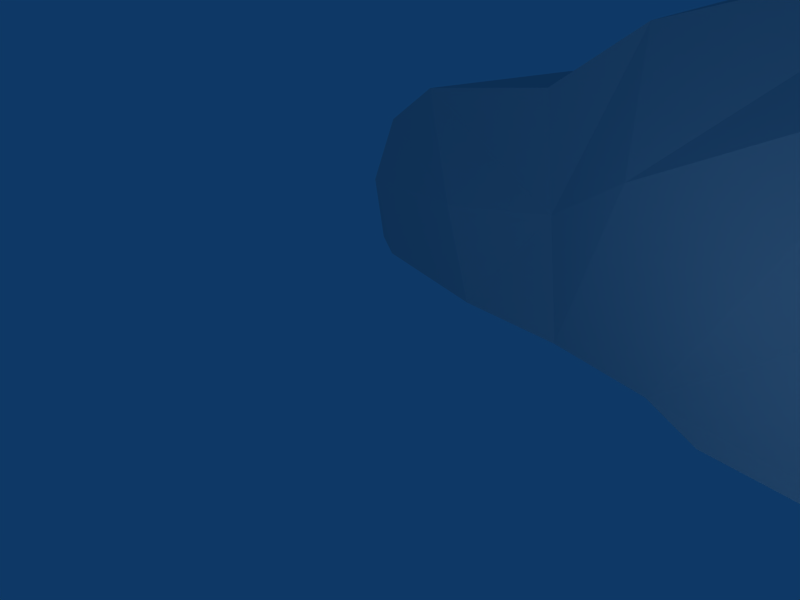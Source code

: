 # Source: spaceship.blend  (saved by Blender 2.46.0; exported with 4.5.12 LTS)
import bpy
from mathutils import Matrix  # noqa: F401  (used for matrix-valued properties, if any)

bpy.ops.wm.read_factory_settings(use_empty=True)
scene = bpy.context.scene
scene.name = 'Scene'

# ---- collections
col_collection_1 = bpy.data.collections.new('Collection 1'); scene.collection.children.link(col_collection_1)

# ---- materials (node trees are filled in below, after node groups)
mat_material = bpy.data.materials.new('Material')
mat_material.alpha_threshold = 0.0
mat_material.roughness = 0.5
mat_material.line_color = (0.0, 0.0, 0.0, 1.0)

# ---- material node trees

# ---- world
world_world = bpy.data.worlds.new('World'); scene.world = world_world
world_world.color = (0.05656, 0.2208, 0.4)
world_world.use_sun_shadow = False
world_world.sun_shadow_jitter_overblur = 0.0
world_world.cycles.sampling_method = 'MANUAL'
world_world.cycles.sample_map_resolution = 256

# ---- cameras
cam_camera = bpy.data.cameras.new('Camera')
cam_camera.passepartout_alpha = 0.2
cam_camera.clip_end = 100.0
cam_camera.lens = 35.0
cam_camera.ortho_scale = 7.314
cam_camera.show_passepartout = False
cam_camera.show_safe_areas = True
cam_camera.dof.focus_distance = 0.0
cam_camera.dof.aperture_fstop = 128.0

# ---- lights
light_spot_004 = bpy.data.lights.new('Spot.004', 'POINT')
light_spot_004.transmission_factor = 0.0
light_spot_004.cutoff_distance = 30.0
light_spot_004.energy = 100.0
light_spot_004.shadow_buffer_clip_start = 1.001
light_spot_004.shadow_soft_size = 1.0
light_spot_004.shadow_maximum_resolution = 0.006
light_spot_004.use_absolute_resolution = True
light_spot_004.cycles.use_multiple_importance_sampling = False
light_spot_003 = bpy.data.lights.new('Spot.003', 'POINT')
light_spot_003.transmission_factor = 0.0
light_spot_003.cutoff_distance = 30.0
light_spot_003.energy = 100.0
light_spot_003.shadow_buffer_clip_start = 1.001
light_spot_003.shadow_soft_size = 1.0
light_spot_003.shadow_maximum_resolution = 0.006
light_spot_003.use_absolute_resolution = True
light_spot_003.cycles.use_multiple_importance_sampling = False
light_spot_002 = bpy.data.lights.new('Spot.002', 'POINT')
light_spot_002.transmission_factor = 0.0
light_spot_002.cutoff_distance = 30.0
light_spot_002.energy = 100.0
light_spot_002.shadow_buffer_clip_start = 1.001
light_spot_002.shadow_soft_size = 1.0
light_spot_002.shadow_maximum_resolution = 0.006
light_spot_002.use_absolute_resolution = True
light_spot_002.cycles.use_multiple_importance_sampling = False
light_spot_001 = bpy.data.lights.new('Spot.001', 'POINT')
light_spot_001.transmission_factor = 0.0
light_spot_001.cutoff_distance = 30.0
light_spot_001.energy = 100.0
light_spot_001.shadow_buffer_clip_start = 1.001
light_spot_001.shadow_soft_size = 1.0
light_spot_001.shadow_maximum_resolution = 0.006
light_spot_001.use_absolute_resolution = True
light_spot_001.cycles.use_multiple_importance_sampling = False
light_spot = bpy.data.lights.new('Spot', 'POINT')
light_spot.transmission_factor = 0.0
light_spot.cutoff_distance = 30.0
light_spot.energy = 100.0
light_spot.shadow_buffer_clip_start = 1.001
light_spot.shadow_soft_size = 1.0
light_spot.shadow_maximum_resolution = 0.006
light_spot.use_absolute_resolution = True
light_spot.cycles.use_multiple_importance_sampling = False

# ---- meshes
me_cube_004 = bpy.data.meshes.new('Cube.004')
me_cube_004.from_pydata([(1.0, 0.6997, -3.128), (1.0, -3.071, -3.128), (-0.4511, -3.071, -2.901), (-0.7233, 0.6997, -3.059), (1.0, 0.6997, -1.128), (1.0, -3.071, -1.128), (-0.6964, -3.071, -1.128), (-1.0, 0.6997, -1.128), (-0.2402, 2.751, -1.128), (1.0, 2.751, -1.128), (-0.2402, 2.751, -3.382), (1.0, 2.751, -3.382), (1.0, 2.751, 0.8843), (-0.2402, 2.751, 0.8843), (-0.6431, -0.2932, 0.8843), (-0.4175, -2.451, 0.1923), (1.0, -2.451, 0.1923), (1.0, -0.2932, 0.8843), (1.0, -3.691, -0.7175), (-0.1773, -3.689, -0.7175), (-0.1773, -4.055, -1.128), (1.0, -4.06, -1.128), (-0.1773, -4.055, -2.728), (1.0, -4.06, -2.566), (0.06254, -3.517, -0.3984), (1.001, -3.519, -0.3984), (1.0, -2.874, -0.0203), (0.06113, -2.874, -0.02267), (-0.2402, 4.926, 1.736), (1.0, 4.926, 1.736), (1.0, 4.926, -3.554), (-0.2402, 4.926, -3.554), (1.0, 4.926, -0.277), (-0.6579, 4.926, -0.277), (-0.8668, 8.938, 1.0), (1.0, 8.938, 1.0), (-0.4491, 8.938, -1.0), (1.0, 8.938, -1.0), (1.0, 8.938, 2.372), (-0.2402, 8.938, 2.13), (-0.2402, 19.84, 2.372), (1.0, 19.84, 2.372), (1.0, 19.84, -1.0), (1.0, 19.84, 1.0), (1.0, 25.68, 1.0), (1.0, 25.68, -1.0), (1.0, 25.68, 2.372), (-0.2402, 25.68, 2.372), (-0.2402, 29.48, 2.372), (1.0, 29.48, 2.372), (1.0, 29.48, -1.0), (-0.2402, 29.48, -1.0), (1.0, 29.48, 1.0), (-0.2402, 29.48, 1.0), (-0.2402, 31.37, 2.543), (1.0, 31.37, 2.543), (-0.2402, 31.02, -0.2879), (1.0, 31.02, -0.2879), (1.0, 30.58, 3.616), (-0.2402, 30.58, 3.616), (-0.2402, 31.3, 6.241), (1.0, 31.3, 6.241), (0.9853, 32.16, 2.452), (-0.1339, 32.16, 2.452), (1.001, 32.74, 5.351), (-0.1339, 32.74, 5.351), (-0.1339, 32.33, -0.1123), (1.016, 32.33, -0.1123), (1.0, 30.81, -1.975), (-0.2402, 30.81, -1.975), (-0.2402, 26.96, -3.983), (1.0, 26.96, -3.983), (1.0, 25.68, -2.304), (-0.2402, 25.68, -2.304), (-0.2402, 18.21, -2.289), (1.0, 18.21, -2.289), (1.0, 16.84, -3.953), (-0.2402, 16.84, -3.953), (-0.2402, 5.92, -3.953), (1.0, 5.92, -3.953), (-1.322, 14.26, -1.635), (-2.518, 19.84, -0.3102), (-2.64, 25.68, -0.3084), (-2.941, 29.36, -0.2927), (-2.941, 29.82, 0.4434), (-2.941, 29.82, 0.04865), (-2.941, 29.36, 1.077), (-2.941, 25.68, 1.077), (-1.781, 19.84, 1.399), (-1.658, 11.95, 1.304), (-1.088, 10.61, -1.244), (-2.022, 11.25, 1.0), (-2.961, 12.37, 0.6772), (-2.418, 11.36, 0.04864), (-2.967, 15.75, 1.077), (-4.223, 19.84, 0.9974), (-7.646, 25.68, 0.4854), (-8.304, 29.03, 0.4372), (-8.304, 29.25, 0.1888), (-8.304, 29.25, 0.3396), (-7.777, 29.03, -0.1028), (-7.677, 25.68, -0.08851), (-2.388, 19.84, -0.3031), (-2.41, 12.64, -0.3251), (-7.097, 16.63, -0.01333), (-7.979, 19.84, -0.07279), (-7.637, 25.68, -0.05625), (-11.81, 27.92, -0.4157), (-12.48, 27.82, -0.3632), (-12.49, 27.82, -0.514), (-11.79, 27.92, -0.1835), (-11.59, 25.68, -0.1835), (-13.05, 25.68, -0.6585), (-13.05, 25.68, -0.6117), (-11.42, 19.84, -0.199), (-11.42, 19.84, -0.3065), (-10.05, 19.84, -0.03049), (-4.413, 16.42, 0.8479), (-7.356, 14.74, 0.1541), (-7.383, 14.74, 0.3396), (0.9982, -5.045, -2.566), (0.3141, -4.952, -2.566), (0.9982, -5.045, -1.682), (0.3141, -4.952, -1.682)], [], [(0, 1, 2, 3), (0, 4, 5, 1), (2, 6, 7, 3), (3, 7, 8, 10), (4, 0, 11, 9), (0, 3, 10, 11), (8, 7, 14, 13), (4, 9, 12, 17), (7, 6, 15, 14), (5, 4, 17, 16), (17, 14, 15, 16), (14, 17, 12, 13), (5, 16, 18, 21), (15, 6, 20, 19), (6, 2, 22, 20), (1, 5, 21, 23), (2, 1, 23, 22), (20, 21, 18, 19), (18, 16, 26, 25), (19, 18, 25, 24), (15, 19, 24, 27), (16, 15, 27, 26), (26, 27, 24, 25), (12, 9, 32, 29), (13, 12, 29, 28), (8, 13, 28, 33), (11, 10, 31, 30), (9, 11, 30, 32), (10, 8, 33, 31), (31, 33, 34, 36), (32, 30, 37, 35), (33, 28, 39, 34), (28, 29, 38, 39), (29, 32, 35, 38), (38, 35, 43, 41), (39, 38, 41, 40), (35, 37, 42, 43), (43, 42, 45, 44), (40, 41, 46, 47), (41, 43, 44, 46), (46, 44, 52, 49), (47, 46, 49, 48), (44, 45, 50, 52), (51, 53, 54, 56), (52, 50, 57, 55), (53, 48, 59, 54), (48, 49, 58, 59), (49, 52, 55, 58), (58, 55, 64, 61), (59, 58, 61, 60), (54, 59, 60, 65), (55, 57, 62, 64), (56, 54, 65, 63), (64, 62, 63, 65), (64, 65, 60, 61), (62, 57, 68, 67), (63, 62, 67, 66), (56, 63, 66, 69), (57, 50, 71, 68), (51, 56, 69, 70), (50, 45, 72, 71), (45, 42, 75, 72), (42, 37, 76, 75), (37, 30, 79, 76), (31, 36, 77, 78), (30, 31, 78, 79), (79, 78, 77, 76), (76, 77, 74, 75), (75, 74, 73, 72), (72, 73, 70, 71), (71, 70, 69, 68), (68, 69, 66, 67), (77, 36, 90, 80), (74, 77, 80, 81), (73, 74, 81, 82), (70, 73, 82, 83), (51, 70, 83, 85), (53, 51, 85, 84), (48, 53, 84, 86), (47, 48, 86, 87), (40, 47, 87, 88), (39, 40, 88, 89), (34, 39, 89, 91), (36, 34, 91, 90), (90, 91, 92, 93), (91, 89, 94, 92), (89, 88, 95, 94), (88, 87, 96, 95), (87, 86, 97, 96), (86, 84, 99, 97), (84, 85, 98, 99), (85, 83, 100, 98), (83, 82, 101, 100), (82, 81, 102, 101), (81, 80, 103, 102), (80, 90, 93, 103), (103, 93, 118, 104), (102, 103, 104, 105), (101, 102, 105, 106), (100, 101, 106, 107), (98, 100, 107, 109), (99, 98, 109, 108), (97, 99, 108, 110), (96, 97, 110, 111), (95, 96, 111, 116), (94, 95, 116, 117), (92, 94, 117, 119), (93, 92, 119, 118), (119, 117, 116, 114), (118, 119, 114, 115), (115, 114, 113, 112), (114, 116, 111, 113), (113, 111, 110, 108), (112, 113, 108, 109), (112, 109, 107, 106), (115, 112, 106, 105), (118, 115, 105, 104), (21, 20, 123, 122), (22, 23, 120, 121), (23, 21, 122, 120), (20, 22, 121, 123), (120, 122, 123, 121)])
me_cube_004.materials.append(mat_material)
me_cube_004.use_remesh_preserve_volume = False
me_cube_004.use_remesh_preserve_attributes = False
me_cube_004.use_mirror_vertex_groups = False
me_cube_004.update()
me_cube = bpy.data.meshes.new('Cube')
me_cube.from_pydata([(1.0, 0.6997, -3.128), (1.0, -3.071, -3.128), (-0.4511, -3.071, -2.901), (-0.7233, 0.6997, -3.059), (1.0, 0.6997, -1.128), (1.0, -3.071, -1.128), (-0.6964, -3.071, -1.128), (-1.0, 0.6997, -1.128), (-0.2402, 2.751, -1.128), (1.0, 2.751, -1.128), (-0.2402, 2.751, -3.382), (1.0, 2.751, -3.382), (1.0, 2.751, 0.8843), (-0.2402, 2.751, 0.8843), (-0.6431, -0.2932, 0.8843), (-0.4175, -2.451, 0.1923), (1.0, -2.451, 0.1923), (1.0, -0.2932, 0.8843), (1.0, -3.691, -0.7175), (-0.1773, -3.689, -0.7175), (-0.1773, -4.055, -1.128), (1.0, -4.06, -1.128), (-0.1773, -4.055, -2.728), (1.0, -4.06, -2.566), (0.06254, -3.517, -0.3984), (1.001, -3.519, -0.3984), (1.0, -2.874, -0.0203), (0.06113, -2.874, -0.02267), (-0.2402, 4.926, 1.736), (1.0, 4.926, 1.736), (1.0, 4.926, -3.554), (-0.2402, 4.926, -3.554), (1.0, 4.926, -0.277), (-0.6579, 4.926, -0.277), (-0.8668, 8.938, 1.0), (1.0, 8.938, 1.0), (-0.4491, 8.938, -1.0), (1.0, 8.938, -1.0), (1.0, 8.938, 2.372), (-0.2402, 8.938, 2.13), (-0.2402, 19.84, 2.372), (1.0, 19.84, 2.372), (1.0, 19.84, -1.0), (1.0, 19.84, 1.0), (1.0, 25.68, 1.0), (1.0, 25.68, -1.0), (1.0, 25.68, 2.372), (-0.2402, 25.68, 2.372), (-0.2402, 29.48, 2.372), (1.0, 29.48, 2.372), (1.0, 29.48, -1.0), (-0.2402, 29.48, -1.0), (1.0, 29.48, 1.0), (-0.2402, 29.48, 1.0), (-0.2402, 31.37, 2.543), (1.0, 31.37, 2.543), (-0.2402, 31.02, -0.2879), (1.0, 31.02, -0.2879), (1.0, 30.58, 3.616), (-0.2402, 30.58, 3.616), (-0.2402, 31.3, 6.241), (1.0, 31.3, 6.241), (0.9853, 32.16, 2.452), (-0.1339, 32.16, 2.452), (1.001, 32.74, 5.351), (-0.1339, 32.74, 5.351), (-0.1339, 32.33, -0.1123), (1.016, 32.33, -0.1123), (1.0, 30.81, -1.975), (-0.2402, 30.81, -1.975), (-0.2402, 26.96, -3.983), (1.0, 26.96, -3.983), (1.0, 25.68, -2.304), (-0.2402, 25.68, -2.304), (-0.2402, 18.21, -2.289), (1.0, 18.21, -2.289), (1.0, 16.84, -3.953), (-0.2402, 16.84, -3.953), (-0.2402, 5.92, -3.953), (1.0, 5.92, -3.953), (-1.322, 14.26, -1.635), (-2.518, 19.84, -0.3102), (-2.64, 25.68, -0.3084), (-2.941, 29.36, -0.2927), (-2.941, 29.82, 0.4434), (-2.941, 29.82, 0.04865), (-2.941, 29.36, 1.077), (-2.941, 25.68, 1.077), (-1.781, 19.84, 1.399), (-1.658, 11.95, 1.304), (-1.088, 10.61, -1.244), (-2.022, 11.25, 1.0), (-2.961, 12.37, 0.6772), (-2.418, 11.36, 0.04864), (-2.967, 15.75, 1.077), (-4.223, 19.84, 0.9974), (-7.646, 25.68, 0.4854), (-8.304, 29.03, 0.4372), (-8.304, 29.25, 0.1888), (-8.304, 29.25, 0.3396), (-7.777, 29.03, -0.1028), (-7.677, 25.68, -0.08851), (-2.388, 19.84, -0.3031), (-2.41, 12.64, -0.3251), (-7.097, 16.63, -0.01333), (-7.979, 19.84, -0.07279), (-7.637, 25.68, -0.05625), (-11.81, 27.92, -0.4157), (-12.48, 27.82, -0.3632), (-12.49, 27.82, -0.514), (-11.79, 27.92, -0.1835), (-11.59, 25.68, -0.1835), (-13.05, 25.68, -0.6585), (-13.05, 25.68, -0.6117), (-11.42, 19.84, -0.199), (-11.42, 19.84, -0.3065), (-10.05, 19.84, -0.03049), (-4.413, 16.42, 0.8479), (-7.356, 14.74, 0.1541), (-7.383, 14.74, 0.3396), (0.9982, -5.045, -2.566), (0.3141, -4.952, -2.566), (0.9982, -5.045, -1.682), (0.3141, -4.952, -1.682)], [], [(0, 1, 2, 3), (0, 4, 5, 1), (2, 6, 7, 3), (3, 7, 8, 10), (4, 0, 11, 9), (0, 3, 10, 11), (8, 7, 14, 13), (4, 9, 12, 17), (7, 6, 15, 14), (5, 4, 17, 16), (17, 14, 15, 16), (14, 17, 12, 13), (5, 16, 18, 21), (15, 6, 20, 19), (6, 2, 22, 20), (1, 5, 21, 23), (2, 1, 23, 22), (20, 21, 18, 19), (18, 16, 26, 25), (19, 18, 25, 24), (15, 19, 24, 27), (16, 15, 27, 26), (26, 27, 24, 25), (12, 9, 32, 29), (13, 12, 29, 28), (8, 13, 28, 33), (11, 10, 31, 30), (9, 11, 30, 32), (10, 8, 33, 31), (31, 33, 34, 36), (32, 30, 37, 35), (33, 28, 39, 34), (28, 29, 38, 39), (29, 32, 35, 38), (38, 35, 43, 41), (39, 38, 41, 40), (35, 37, 42, 43), (43, 42, 45, 44), (40, 41, 46, 47), (41, 43, 44, 46), (46, 44, 52, 49), (47, 46, 49, 48), (44, 45, 50, 52), (51, 53, 54, 56), (52, 50, 57, 55), (53, 48, 59, 54), (48, 49, 58, 59), (49, 52, 55, 58), (58, 55, 64, 61), (59, 58, 61, 60), (54, 59, 60, 65), (55, 57, 62, 64), (56, 54, 65, 63), (64, 62, 63, 65), (64, 65, 60, 61), (62, 57, 68, 67), (63, 62, 67, 66), (56, 63, 66, 69), (57, 50, 71, 68), (51, 56, 69, 70), (50, 45, 72, 71), (45, 42, 75, 72), (42, 37, 76, 75), (37, 30, 79, 76), (31, 36, 77, 78), (30, 31, 78, 79), (79, 78, 77, 76), (76, 77, 74, 75), (75, 74, 73, 72), (72, 73, 70, 71), (71, 70, 69, 68), (68, 69, 66, 67), (77, 36, 90, 80), (74, 77, 80, 81), (73, 74, 81, 82), (70, 73, 82, 83), (51, 70, 83, 85), (53, 51, 85, 84), (48, 53, 84, 86), (47, 48, 86, 87), (40, 47, 87, 88), (39, 40, 88, 89), (34, 39, 89, 91), (36, 34, 91, 90), (90, 91, 92, 93), (91, 89, 94, 92), (89, 88, 95, 94), (88, 87, 96, 95), (87, 86, 97, 96), (86, 84, 99, 97), (84, 85, 98, 99), (85, 83, 100, 98), (83, 82, 101, 100), (82, 81, 102, 101), (81, 80, 103, 102), (80, 90, 93, 103), (103, 93, 118, 104), (102, 103, 104, 105), (101, 102, 105, 106), (100, 101, 106, 107), (98, 100, 107, 109), (99, 98, 109, 108), (97, 99, 108, 110), (96, 97, 110, 111), (95, 96, 111, 116), (94, 95, 116, 117), (92, 94, 117, 119), (93, 92, 119, 118), (119, 117, 116, 114), (118, 119, 114, 115), (115, 114, 113, 112), (114, 116, 111, 113), (113, 111, 110, 108), (112, 113, 108, 109), (112, 109, 107, 106), (115, 112, 106, 105), (118, 115, 105, 104), (21, 20, 123, 122), (22, 23, 120, 121), (23, 21, 122, 120), (20, 22, 121, 123), (120, 122, 123, 121)])
me_cube.materials.append(mat_material)
me_cube.use_remesh_preserve_volume = False
me_cube.use_remesh_preserve_attributes = False
me_cube.use_mirror_vertex_groups = False
me_cube.update()

# ---- objects
ob_cube_002 = bpy.data.objects.new('Cube.002', me_cube_004)
ob_lamp_004 = bpy.data.objects.new('Lamp.004', light_spot_004)
ob_lamp_003 = bpy.data.objects.new('Lamp.003', light_spot_003)
ob_lamp_002 = bpy.data.objects.new('Lamp.002', light_spot_002)
ob_lamp_001 = bpy.data.objects.new('Lamp.001', light_spot_001)
ob_cube = bpy.data.objects.new('Cube', me_cube)
ob_lamp = bpy.data.objects.new('Lamp', light_spot)
ob_camera = bpy.data.objects.new('Camera', cam_camera)

# ---- transforms, parenting, visibility, modifiers, constraints
ob_cube_002.location = (-1.0, 15.0, 1.0)
ob_cube_002.rotation_euler = (0.0, -0.0, 3.142)
ob_cube_002.scale = (-1.0, 1.0, 1.0)
ob_cube_002.lock_rotations_4d = False
ob_cube_002.empty_display_type = 'ARROWS'
ob_cube_002.color = (0.0, 0.0, 0.0, 1.0)
ob_cube_002.lineart.crease_threshold = 0.0
_m = ob_cube_002.modifiers.new('Softbody', 'SOFT_BODY')
ob_lamp_004.location = (-18.85, 28.39, -7.422)
ob_lamp_004.rotation_euler = (0.6503, 0.05522, 1.866)
ob_lamp_004.lock_rotations_4d = False
ob_lamp_004.empty_display_type = 'ARROWS'
ob_lamp_004.color = (0.0, 0.0, 0.0, 0.0)
ob_lamp_004.lineart.crease_threshold = 0.0
ob_lamp_003.location = (-17.58, 13.66, 7.448)
ob_lamp_003.rotation_euler = (0.6503, 0.05522, 1.866)
ob_lamp_003.lock_rotations_4d = False
ob_lamp_003.empty_display_type = 'ARROWS'
ob_lamp_003.color = (0.0, 0.0, 0.0, 0.0)
ob_lamp_003.lineart.crease_threshold = 0.0
ob_lamp_002.location = (-6.157, 6.68, -1.214)
ob_lamp_002.rotation_euler = (0.6503, 0.05522, 1.866)
ob_lamp_002.lock_rotations_4d = False
ob_lamp_002.empty_display_type = 'ARROWS'
ob_lamp_002.color = (0.0, 0.0, 0.0, 0.0)
ob_lamp_002.lineart.crease_threshold = 0.0
ob_lamp_001.location = (-2.968, -6.401, 0.9402)
ob_lamp_001.rotation_euler = (0.6503, 0.05522, 1.866)
ob_lamp_001.lock_rotations_4d = False
ob_lamp_001.empty_display_type = 'ARROWS'
ob_lamp_001.color = (0.0, 0.0, 0.0, 0.0)
ob_lamp_001.lineart.crease_threshold = 0.0
ob_cube.location = (1.0, 15.0, 1.0)
ob_cube.rotation_euler = (0.0, -0.0, 3.142)
ob_cube.lock_rotations_4d = False
ob_cube.empty_display_type = 'ARROWS'
ob_cube.color = (0.0, 0.0, 0.0, 1.0)
ob_cube.lineart.crease_threshold = 0.0
ob_lamp.location = (4.076, -1.341, 5.374)
ob_lamp.rotation_euler = (0.6503, 0.05522, 1.866)
ob_lamp.lock_rotations_4d = False
ob_lamp.empty_display_type = 'ARROWS'
ob_lamp.color = (0.0, 0.0, 0.0, 0.0)
ob_lamp.lineart.crease_threshold = 0.0
ob_camera.location = (-8.798, 2.139, 2.771)
ob_camera.rotation_euler = (-1.893, -3.228, 2.676)
ob_camera.lock_rotations_4d = False
ob_camera.empty_display_type = 'ARROWS'
ob_camera.color = (0.0, 0.0, 0.0, 0.0)
ob_camera.display_type = 'WIRE'
ob_camera.lineart.crease_threshold = 0.0

# ---- collection membership
col_collection_1.objects.link(ob_cube_002)
col_collection_1.objects.link(ob_lamp_004)
col_collection_1.objects.link(ob_lamp_003)
col_collection_1.objects.link(ob_lamp_002)
col_collection_1.objects.link(ob_lamp_001)
col_collection_1.objects.link(ob_cube)
col_collection_1.objects.link(ob_lamp)
col_collection_1.objects.link(ob_camera)

# ---- scene / render settings (as saved in the file)
scene.camera = ob_camera
scene.frame_start = 1; scene.frame_end = 250; scene.frame_set(1)
scene.render.engine = 'BLENDER_EEVEE_NEXT'
scene.render.image_settings.file_format = 'JPEG'
scene.render.image_settings.color_mode = 'RGB'
scene.render.image_settings.compression = 90
scene.render.resolution_x = 800
scene.render.resolution_y = 600
scene.render.pixel_aspect_x = 100.0
scene.render.pixel_aspect_y = 100.0
scene.render.fps = 25
scene.render.dither_intensity = 0.0
scene.render.use_compositing = False
scene.render.use_sequencer = False
scene.render.bake_margin = 2
scene.render.bake_bias = 0.0
scene.render.use_stamp_time = False
scene.render.use_stamp_date = False
scene.render.use_stamp_frame = False
scene.render.use_stamp_camera = False
scene.render.use_stamp_scene = False
scene.render.use_stamp_filename = False
scene.render.use_stamp_render_time = False
scene.render.stamp_font_size = 0
scene.cycles.use_denoising = False
scene.cycles.samples = 10
scene.cycles.sampling_pattern = 'TABULATED_SOBOL'
scene.cycles.light_sampling_threshold = 0.0
scene.cycles.use_adaptive_sampling = False
scene.cycles.use_light_tree = False
scene.cycles.blur_glossy = 0.0
scene.cycles.volume_bounces = 1
scene.cycles.pixel_filter_type = 'GAUSSIAN'
scene.cycles.sample_clamp_indirect = 0.0
scene.view_settings.view_transform = 'Raw'
bpy.context.view_layer.update()
